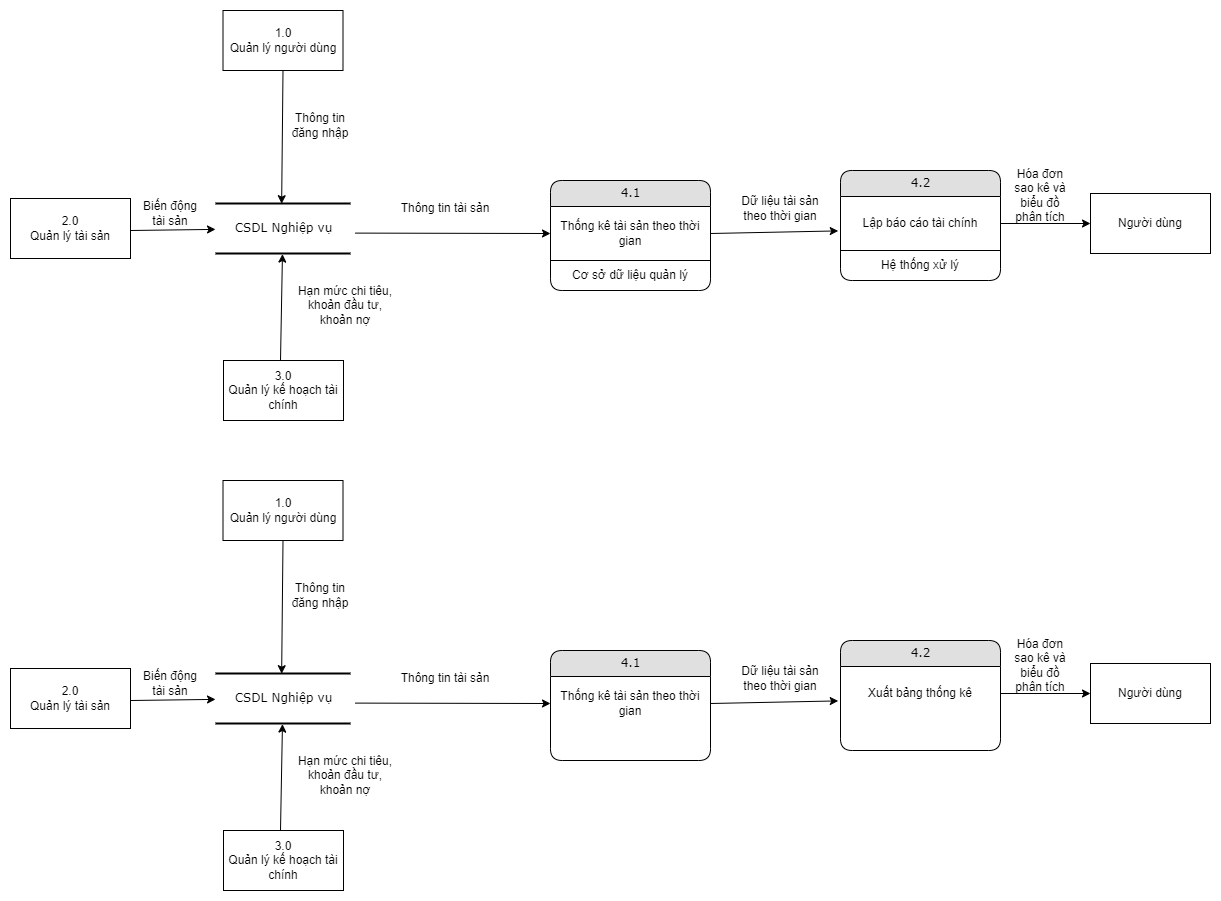

The diagram above was exported from draw.io. Its source (the exported page's mxGraphModel, read from the mxfile embedded in the PNG):
<mxGraphModel dx="3389" dy="522" grid="1" gridSize="10" guides="1" tooltips="1" connect="1" arrows="1" fold="1" page="1" pageScale="1" pageWidth="2339" pageHeight="3300" math="0" shadow="0">
  <root>
    <mxCell id="0" />
    <mxCell id="1" parent="0" />
    <mxCell id="Q08bOVM6j6lVf-oivgXr-1" value="4.1" style="swimlane;html=1;fontStyle=0;childLayout=stackLayout;horizontal=1;startSize=26;fillColor=#e0e0e0;horizontalStack=0;resizeParent=1;resizeLast=0;collapsible=1;marginBottom=0;swimlaneFillColor=#ffffff;align=center;rounded=1;shadow=0;comic=0;labelBackgroundColor=none;strokeWidth=1;fontFamily=Verdana;fontSize=12" parent="1" vertex="1">
      <mxGeometry x="380" y="190" width="160" height="110" as="geometry" />
    </mxCell>
    <mxCell id="Q08bOVM6j6lVf-oivgXr-2" value="Thống kê tài sản theo thời gian" style="text;html=1;strokeColor=none;fillColor=none;align=center;verticalAlign=middle;whiteSpace=wrap;rounded=0;" parent="Q08bOVM6j6lVf-oivgXr-1" vertex="1">
      <mxGeometry y="26" width="160" height="54" as="geometry" />
    </mxCell>
    <mxCell id="zjLCSeU08Ch_-QsUvCVH-15" value="Cơ sở dữ liệu quản lý" style="text;html=1;strokeColor=none;fillColor=none;align=center;verticalAlign=middle;whiteSpace=wrap;rounded=0;" parent="Q08bOVM6j6lVf-oivgXr-1" vertex="1">
      <mxGeometry y="80" width="160" height="30" as="geometry" />
    </mxCell>
    <mxCell id="zjLCSeU08Ch_-QsUvCVH-16" value="" style="endArrow=none;html=1;rounded=0;exitX=0;exitY=0;exitDx=0;exitDy=0;entryX=1;entryY=0;entryDx=0;entryDy=0;" parent="Q08bOVM6j6lVf-oivgXr-1" source="zjLCSeU08Ch_-QsUvCVH-15" target="zjLCSeU08Ch_-QsUvCVH-15" edge="1">
      <mxGeometry width="50" height="50" relative="1" as="geometry">
        <mxPoint x="-110" y="170" as="sourcePoint" />
        <mxPoint x="-60" y="120" as="targetPoint" />
      </mxGeometry>
    </mxCell>
    <mxCell id="Q08bOVM6j6lVf-oivgXr-5" value="4.2" style="swimlane;html=1;fontStyle=0;childLayout=stackLayout;horizontal=1;startSize=26;fillColor=#e0e0e0;horizontalStack=0;resizeParent=1;resizeLast=0;collapsible=1;marginBottom=0;swimlaneFillColor=#ffffff;align=center;rounded=1;shadow=0;comic=0;labelBackgroundColor=none;strokeWidth=1;fontFamily=Verdana;fontSize=12" parent="1" vertex="1">
      <mxGeometry x="670" y="180" width="160" height="110" as="geometry" />
    </mxCell>
    <mxCell id="Q08bOVM6j6lVf-oivgXr-6" value="Lập báo cáo tài chính" style="text;html=1;strokeColor=none;fillColor=none;align=center;verticalAlign=middle;whiteSpace=wrap;rounded=0;" parent="Q08bOVM6j6lVf-oivgXr-5" vertex="1">
      <mxGeometry y="26" width="160" height="54" as="geometry" />
    </mxCell>
    <mxCell id="zjLCSeU08Ch_-QsUvCVH-20" value="Hệ thống xử lý" style="text;html=1;strokeColor=none;fillColor=none;align=center;verticalAlign=middle;whiteSpace=wrap;rounded=0;" parent="Q08bOVM6j6lVf-oivgXr-5" vertex="1">
      <mxGeometry y="80" width="160" height="30" as="geometry" />
    </mxCell>
    <mxCell id="zjLCSeU08Ch_-QsUvCVH-21" value="" style="endArrow=none;html=1;rounded=0;exitX=0;exitY=0;exitDx=0;exitDy=0;entryX=1;entryY=0;entryDx=0;entryDy=0;" parent="Q08bOVM6j6lVf-oivgXr-5" source="zjLCSeU08Ch_-QsUvCVH-20" target="zjLCSeU08Ch_-QsUvCVH-20" edge="1">
      <mxGeometry width="50" height="50" relative="1" as="geometry">
        <mxPoint x="10" y="210" as="sourcePoint" />
        <mxPoint x="60" y="160" as="targetPoint" />
      </mxGeometry>
    </mxCell>
    <mxCell id="Q08bOVM6j6lVf-oivgXr-7" value="" style="endArrow=classic;html=1;rounded=0;exitX=1;exitY=0.5;exitDx=0;exitDy=0;entryX=0;entryY=0.5;entryDx=0;entryDy=0;" parent="1" source="Q08bOVM6j6lVf-oivgXr-6" target="Q08bOVM6j6lVf-oivgXr-8" edge="1">
      <mxGeometry width="50" height="50" relative="1" as="geometry">
        <mxPoint x="870" y="250" as="sourcePoint" />
        <mxPoint x="920" y="230" as="targetPoint" />
      </mxGeometry>
    </mxCell>
    <mxCell id="Q08bOVM6j6lVf-oivgXr-8" value="Người dùng" style="rounded=0;whiteSpace=wrap;html=1;" parent="1" vertex="1">
      <mxGeometry x="920" y="203" width="120" height="60" as="geometry" />
    </mxCell>
    <mxCell id="zjLCSeU08Ch_-QsUvCVH-1" value="CSDL Nghiệp vụ" style="html=1;rounded=0;shadow=0;comic=0;labelBackgroundColor=none;strokeWidth=2;fontFamily=Verdana;fontSize=12;align=center;shape=mxgraph.ios7ui.horLines;" parent="1" vertex="1">
      <mxGeometry x="45" y="213" width="135" height="50" as="geometry" />
    </mxCell>
    <mxCell id="zjLCSeU08Ch_-QsUvCVH-2" value="" style="endArrow=classic;html=1;rounded=0;exitX=1.034;exitY=0.592;exitDx=0;exitDy=0;exitPerimeter=0;entryX=0;entryY=0.5;entryDx=0;entryDy=0;" parent="1" source="zjLCSeU08Ch_-QsUvCVH-1" target="Q08bOVM6j6lVf-oivgXr-2" edge="1">
      <mxGeometry width="50" height="50" relative="1" as="geometry">
        <mxPoint x="150" y="200" as="sourcePoint" />
        <mxPoint x="200" y="150" as="targetPoint" />
        <Array as="points" />
      </mxGeometry>
    </mxCell>
    <mxCell id="zjLCSeU08Ch_-QsUvCVH-4" value="Thông tin tài sản" style="text;html=1;strokeColor=none;fillColor=none;align=center;verticalAlign=middle;whiteSpace=wrap;rounded=0;" parent="1" vertex="1">
      <mxGeometry x="190" y="203" width="170" height="30" as="geometry" />
    </mxCell>
    <mxCell id="zjLCSeU08Ch_-QsUvCVH-9" value="" style="endArrow=classic;html=1;rounded=0;exitX=1;exitY=0.5;exitDx=0;exitDy=0;entryX=-0.014;entryY=0.637;entryDx=0;entryDy=0;entryPerimeter=0;" parent="1" source="Q08bOVM6j6lVf-oivgXr-2" target="Q08bOVM6j6lVf-oivgXr-6" edge="1">
      <mxGeometry width="50" height="50" relative="1" as="geometry">
        <mxPoint x="560" y="210" as="sourcePoint" />
        <mxPoint x="610" y="160" as="targetPoint" />
        <Array as="points" />
      </mxGeometry>
    </mxCell>
    <mxCell id="zjLCSeU08Ch_-QsUvCVH-11" value="Dữ liệu tài sản theo thời gian" style="text;html=1;strokeColor=none;fillColor=none;align=center;verticalAlign=middle;whiteSpace=wrap;rounded=0;" parent="1" vertex="1">
      <mxGeometry x="570" y="203" width="80" height="30" as="geometry" />
    </mxCell>
    <mxCell id="zjLCSeU08Ch_-QsUvCVH-14" value="Hóa đơn sao kê và biểu đồ phân tích" style="text;html=1;strokeColor=none;fillColor=none;align=center;verticalAlign=middle;whiteSpace=wrap;rounded=0;" parent="1" vertex="1">
      <mxGeometry x="840" y="190" width="60" height="30" as="geometry" />
    </mxCell>
    <mxCell id="Y-tbQQdJxccxUcOAzWJI-1" value="1.0&lt;br&gt;Quản lý người dùng" style="rounded=0;whiteSpace=wrap;html=1;" parent="1" vertex="1">
      <mxGeometry x="52.5" y="20" width="120" height="60" as="geometry" />
    </mxCell>
    <mxCell id="Y-tbQQdJxccxUcOAzWJI-2" value="3.0&lt;br&gt;Quản lý kế hoạch tài chính" style="rounded=0;whiteSpace=wrap;html=1;" parent="1" vertex="1">
      <mxGeometry x="53" y="370" width="120" height="60" as="geometry" />
    </mxCell>
    <mxCell id="Y-tbQQdJxccxUcOAzWJI-3" value="2.0&lt;br&gt;Quản lý tài sản" style="rounded=0;whiteSpace=wrap;html=1;" parent="1" vertex="1">
      <mxGeometry x="-160" y="208" width="120" height="60" as="geometry" />
    </mxCell>
    <mxCell id="Y-tbQQdJxccxUcOAzWJI-4" value="" style="endArrow=classic;html=1;rounded=0;exitX=0.5;exitY=1;exitDx=0;exitDy=0;entryX=0.49;entryY=0.004;entryDx=0;entryDy=0;entryPerimeter=0;" parent="1" source="Y-tbQQdJxccxUcOAzWJI-1" target="zjLCSeU08Ch_-QsUvCVH-1" edge="1">
      <mxGeometry width="50" height="50" relative="1" as="geometry">
        <mxPoint x="120" y="160" as="sourcePoint" />
        <mxPoint x="170" y="110" as="targetPoint" />
      </mxGeometry>
    </mxCell>
    <mxCell id="jD_NJVvWSkNk4F_pLMjK-1" value="" style="endArrow=classic;html=1;rounded=0;" parent="1" target="zjLCSeU08Ch_-QsUvCVH-1" edge="1">
      <mxGeometry width="50" height="50" relative="1" as="geometry">
        <mxPoint x="-40" y="240" as="sourcePoint" />
        <mxPoint x="10" y="190" as="targetPoint" />
      </mxGeometry>
    </mxCell>
    <mxCell id="jD_NJVvWSkNk4F_pLMjK-2" value="" style="endArrow=classic;html=1;rounded=0;entryX=0.496;entryY=1.012;entryDx=0;entryDy=0;entryPerimeter=0;" parent="1" target="zjLCSeU08Ch_-QsUvCVH-1" edge="1">
      <mxGeometry width="50" height="50" relative="1" as="geometry">
        <mxPoint x="110" y="370" as="sourcePoint" />
        <mxPoint x="160" y="320" as="targetPoint" />
      </mxGeometry>
    </mxCell>
    <mxCell id="jD_NJVvWSkNk4F_pLMjK-3" value="Thông tin đăng nhập" style="text;html=1;strokeColor=none;fillColor=none;align=center;verticalAlign=middle;whiteSpace=wrap;rounded=0;" parent="1" vertex="1">
      <mxGeometry x="120" y="120" width="60" height="30" as="geometry" />
    </mxCell>
    <mxCell id="jD_NJVvWSkNk4F_pLMjK-4" value="Biến động tài sản" style="text;html=1;strokeColor=none;fillColor=none;align=center;verticalAlign=middle;whiteSpace=wrap;rounded=0;" parent="1" vertex="1">
      <mxGeometry x="-30" y="208" width="60" height="30" as="geometry" />
    </mxCell>
    <mxCell id="jD_NJVvWSkNk4F_pLMjK-5" value="Hạn mức chi tiêu, khoản đầu tư, khoản nợ" style="text;html=1;strokeColor=none;fillColor=none;align=center;verticalAlign=middle;whiteSpace=wrap;rounded=0;" parent="1" vertex="1">
      <mxGeometry x="120" y="300" width="110" height="30" as="geometry" />
    </mxCell>
    <mxCell id="xwe6s6AAY5CsdVwQ_sWU-1" value="4.1" style="swimlane;html=1;fontStyle=0;childLayout=stackLayout;horizontal=1;startSize=26;fillColor=#e0e0e0;horizontalStack=0;resizeParent=1;resizeLast=0;collapsible=1;marginBottom=0;swimlaneFillColor=#ffffff;align=center;rounded=1;shadow=0;comic=0;labelBackgroundColor=none;strokeWidth=1;fontFamily=Verdana;fontSize=12" parent="1" vertex="1">
      <mxGeometry x="380" y="660" width="160" height="110" as="geometry" />
    </mxCell>
    <mxCell id="xwe6s6AAY5CsdVwQ_sWU-2" value="Thống kê tài sản theo thời gian" style="text;html=1;strokeColor=none;fillColor=none;align=center;verticalAlign=middle;whiteSpace=wrap;rounded=0;" parent="xwe6s6AAY5CsdVwQ_sWU-1" vertex="1">
      <mxGeometry y="26" width="160" height="54" as="geometry" />
    </mxCell>
    <mxCell id="xwe6s6AAY5CsdVwQ_sWU-5" value="4.2" style="swimlane;html=1;fontStyle=0;childLayout=stackLayout;horizontal=1;startSize=26;fillColor=#e0e0e0;horizontalStack=0;resizeParent=1;resizeLast=0;collapsible=1;marginBottom=0;swimlaneFillColor=#ffffff;align=center;rounded=1;shadow=0;comic=0;labelBackgroundColor=none;strokeWidth=1;fontFamily=Verdana;fontSize=12" parent="1" vertex="1">
      <mxGeometry x="670" y="650" width="160" height="110" as="geometry" />
    </mxCell>
    <mxCell id="xwe6s6AAY5CsdVwQ_sWU-6" value="Xuất bảng thống kê" style="text;html=1;strokeColor=none;fillColor=none;align=center;verticalAlign=middle;whiteSpace=wrap;rounded=0;" parent="xwe6s6AAY5CsdVwQ_sWU-5" vertex="1">
      <mxGeometry y="26" width="160" height="54" as="geometry" />
    </mxCell>
    <mxCell id="xwe6s6AAY5CsdVwQ_sWU-9" value="" style="endArrow=classic;html=1;rounded=0;exitX=1;exitY=0.5;exitDx=0;exitDy=0;entryX=0;entryY=0.5;entryDx=0;entryDy=0;" parent="1" source="xwe6s6AAY5CsdVwQ_sWU-6" target="xwe6s6AAY5CsdVwQ_sWU-10" edge="1">
      <mxGeometry width="50" height="50" relative="1" as="geometry">
        <mxPoint x="870" y="720" as="sourcePoint" />
        <mxPoint x="920" y="700" as="targetPoint" />
      </mxGeometry>
    </mxCell>
    <mxCell id="xwe6s6AAY5CsdVwQ_sWU-10" value="Người dùng" style="rounded=0;whiteSpace=wrap;html=1;" parent="1" vertex="1">
      <mxGeometry x="920" y="673" width="120" height="60" as="geometry" />
    </mxCell>
    <mxCell id="xwe6s6AAY5CsdVwQ_sWU-11" value="CSDL Nghiệp vụ" style="html=1;rounded=0;shadow=0;comic=0;labelBackgroundColor=none;strokeWidth=2;fontFamily=Verdana;fontSize=12;align=center;shape=mxgraph.ios7ui.horLines;" parent="1" vertex="1">
      <mxGeometry x="45" y="683" width="135" height="50" as="geometry" />
    </mxCell>
    <mxCell id="xwe6s6AAY5CsdVwQ_sWU-12" value="" style="endArrow=classic;html=1;rounded=0;exitX=1.034;exitY=0.592;exitDx=0;exitDy=0;exitPerimeter=0;entryX=0;entryY=0.5;entryDx=0;entryDy=0;" parent="1" source="xwe6s6AAY5CsdVwQ_sWU-11" target="xwe6s6AAY5CsdVwQ_sWU-2" edge="1">
      <mxGeometry width="50" height="50" relative="1" as="geometry">
        <mxPoint x="150" y="670" as="sourcePoint" />
        <mxPoint x="200" y="620" as="targetPoint" />
        <Array as="points" />
      </mxGeometry>
    </mxCell>
    <mxCell id="xwe6s6AAY5CsdVwQ_sWU-13" value="Thông tin tài sản" style="text;html=1;strokeColor=none;fillColor=none;align=center;verticalAlign=middle;whiteSpace=wrap;rounded=0;" parent="1" vertex="1">
      <mxGeometry x="190" y="673" width="170" height="30" as="geometry" />
    </mxCell>
    <mxCell id="xwe6s6AAY5CsdVwQ_sWU-14" value="" style="endArrow=classic;html=1;rounded=0;exitX=1;exitY=0.5;exitDx=0;exitDy=0;entryX=-0.014;entryY=0.637;entryDx=0;entryDy=0;entryPerimeter=0;" parent="1" source="xwe6s6AAY5CsdVwQ_sWU-2" target="xwe6s6AAY5CsdVwQ_sWU-6" edge="1">
      <mxGeometry width="50" height="50" relative="1" as="geometry">
        <mxPoint x="560" y="680" as="sourcePoint" />
        <mxPoint x="610" y="630" as="targetPoint" />
        <Array as="points" />
      </mxGeometry>
    </mxCell>
    <mxCell id="xwe6s6AAY5CsdVwQ_sWU-15" value="Dữ liệu tài sản theo thời gian" style="text;html=1;strokeColor=none;fillColor=none;align=center;verticalAlign=middle;whiteSpace=wrap;rounded=0;" parent="1" vertex="1">
      <mxGeometry x="570" y="673" width="80" height="30" as="geometry" />
    </mxCell>
    <mxCell id="xwe6s6AAY5CsdVwQ_sWU-16" value="Hóa đơn sao kê và biểu đồ phân tích" style="text;html=1;strokeColor=none;fillColor=none;align=center;verticalAlign=middle;whiteSpace=wrap;rounded=0;" parent="1" vertex="1">
      <mxGeometry x="840" y="660" width="60" height="30" as="geometry" />
    </mxCell>
    <mxCell id="xwe6s6AAY5CsdVwQ_sWU-17" value="1.0&lt;br&gt;Quản lý người dùng" style="rounded=0;whiteSpace=wrap;html=1;" parent="1" vertex="1">
      <mxGeometry x="52.5" y="490" width="120" height="60" as="geometry" />
    </mxCell>
    <mxCell id="xwe6s6AAY5CsdVwQ_sWU-18" value="3.0&lt;br&gt;Quản lý kế hoạch tài chính" style="rounded=0;whiteSpace=wrap;html=1;" parent="1" vertex="1">
      <mxGeometry x="53" y="840" width="120" height="60" as="geometry" />
    </mxCell>
    <mxCell id="xwe6s6AAY5CsdVwQ_sWU-19" value="2.0&lt;br&gt;Quản lý tài sản" style="rounded=0;whiteSpace=wrap;html=1;" parent="1" vertex="1">
      <mxGeometry x="-160" y="678" width="120" height="60" as="geometry" />
    </mxCell>
    <mxCell id="xwe6s6AAY5CsdVwQ_sWU-20" value="" style="endArrow=classic;html=1;rounded=0;exitX=0.5;exitY=1;exitDx=0;exitDy=0;entryX=0.49;entryY=0.004;entryDx=0;entryDy=0;entryPerimeter=0;" parent="1" source="xwe6s6AAY5CsdVwQ_sWU-17" target="xwe6s6AAY5CsdVwQ_sWU-11" edge="1">
      <mxGeometry width="50" height="50" relative="1" as="geometry">
        <mxPoint x="120" y="630" as="sourcePoint" />
        <mxPoint x="170" y="580" as="targetPoint" />
      </mxGeometry>
    </mxCell>
    <mxCell id="xwe6s6AAY5CsdVwQ_sWU-21" value="" style="endArrow=classic;html=1;rounded=0;" parent="1" target="xwe6s6AAY5CsdVwQ_sWU-11" edge="1">
      <mxGeometry width="50" height="50" relative="1" as="geometry">
        <mxPoint x="-40" y="710" as="sourcePoint" />
        <mxPoint x="10" y="660" as="targetPoint" />
      </mxGeometry>
    </mxCell>
    <mxCell id="xwe6s6AAY5CsdVwQ_sWU-22" value="" style="endArrow=classic;html=1;rounded=0;entryX=0.496;entryY=1.012;entryDx=0;entryDy=0;entryPerimeter=0;" parent="1" target="xwe6s6AAY5CsdVwQ_sWU-11" edge="1">
      <mxGeometry width="50" height="50" relative="1" as="geometry">
        <mxPoint x="110" y="840" as="sourcePoint" />
        <mxPoint x="160" y="790" as="targetPoint" />
      </mxGeometry>
    </mxCell>
    <mxCell id="xwe6s6AAY5CsdVwQ_sWU-23" value="Thông tin đăng nhập" style="text;html=1;strokeColor=none;fillColor=none;align=center;verticalAlign=middle;whiteSpace=wrap;rounded=0;" parent="1" vertex="1">
      <mxGeometry x="120" y="590" width="60" height="30" as="geometry" />
    </mxCell>
    <mxCell id="xwe6s6AAY5CsdVwQ_sWU-24" value="Biến động tài sản" style="text;html=1;strokeColor=none;fillColor=none;align=center;verticalAlign=middle;whiteSpace=wrap;rounded=0;" parent="1" vertex="1">
      <mxGeometry x="-30" y="678" width="60" height="30" as="geometry" />
    </mxCell>
    <mxCell id="xwe6s6AAY5CsdVwQ_sWU-25" value="Hạn mức chi tiêu, khoản đầu tư, khoản nợ" style="text;html=1;strokeColor=none;fillColor=none;align=center;verticalAlign=middle;whiteSpace=wrap;rounded=0;" parent="1" vertex="1">
      <mxGeometry x="120" y="770" width="110" height="30" as="geometry" />
    </mxCell>
  </root>
</mxGraphModel>